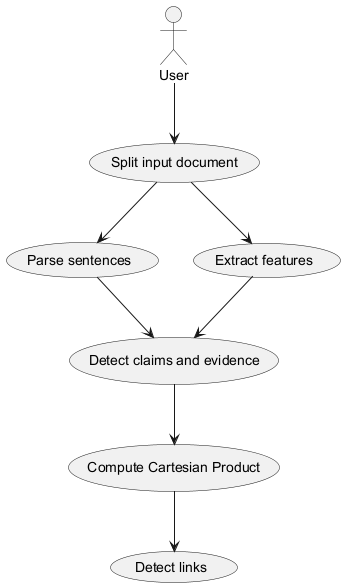

The diagram above was rendered by PlantUML. Its source (embedded in the PNG):
@startuml
actor User
usecase "Split input document" as SPLIT
usecase "Parse sentences" as PARSE
usecase "Extract features" as EXTRACT
usecase "Detect claims and evidence" as DETECT
usecase "Compute Cartesian Product" as PRODUCT
usecase "Detect links" as LINKS
User --> SPLIT
SPLIT --> PARSE
SPLIT --> EXTRACT
PARSE --> DETECT
EXTRACT --> DETECT
DETECT --> PRODUCT
PRODUCT --> LINKS
@enduml